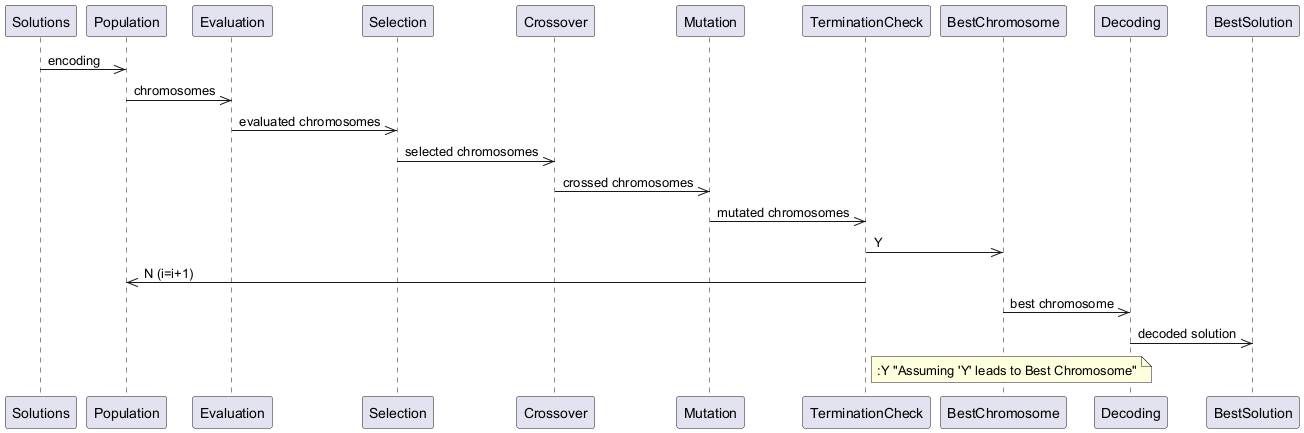

The diagram above was rendered by PlantUML. Its source (embedded in the PNG):
@startuml
participant Solutions
participant Population
participant Evaluation
participant Selection
participant Crossover
participant Mutation
participant TerminationCheck
participant BestChromosome
participant Decoding
participant BestSolution
Solutions ->> Population: encoding
Population ->> Evaluation: chromosomes
Evaluation ->> Selection: evaluated chromosomes
Selection ->> Crossover: selected chromosomes
Crossover ->> Mutation: crossed chromosomes
Mutation ->> TerminationCheck: mutated chromosomes
TerminationCheck ->> BestChromosome: Y
TerminationCheck ->> Population: N (i=i+1)
BestChromosome ->> Decoding: best chromosome
Decoding ->> BestSolution: decoded solution
note right of TerminationCheck::Y "Assuming 'Y' leads to Best Chromosome"
@enduml